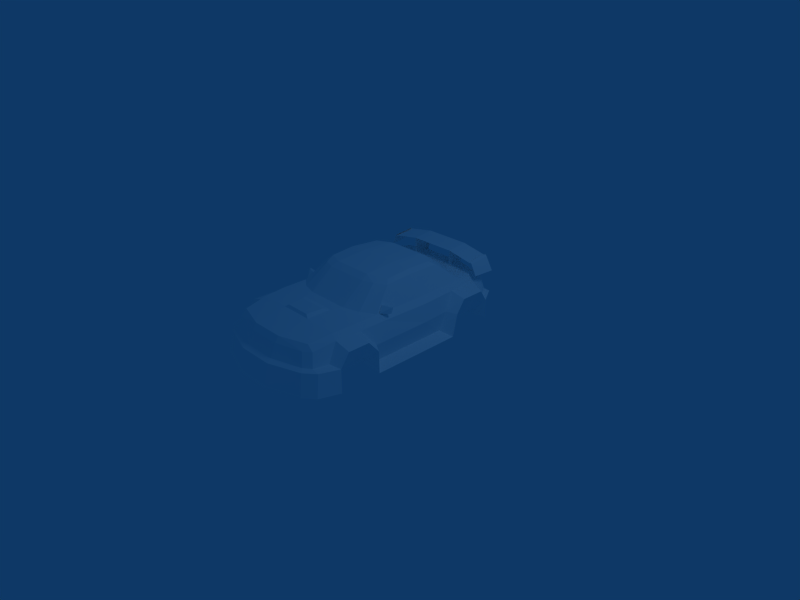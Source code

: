 # Source: bmRace-car.blend  (saved by Blender 2.48.1; exported with 4.5.12 LTS)
import bpy
from mathutils import Matrix  # noqa: F401  (used for matrix-valued properties, if any)

bpy.ops.wm.read_factory_settings(use_empty=True)
scene = bpy.context.scene
scene.name = 'Scene'

# ---- collections
col_collection_1 = bpy.data.collections.new('Collection 1'); scene.collection.children.link(col_collection_1)

# ---- materials (node trees are filled in below, after node groups)
mat_material_1 = bpy.data.materials.new('Material#1')
mat_material_1.alpha_threshold = 0.0
mat_material_1.diffuse_color = (1.0, 1.0, 1.0, 1.0)
mat_material_1.roughness = 0.5
mat_material_1.line_color = (0.0, 0.0, 0.0, 1.0)

# ---- material node trees

# ---- world
world_world = bpy.data.worlds.new('World'); scene.world = world_world
world_world.color = (0.05656, 0.2208, 0.4)
world_world.use_sun_shadow = False
world_world.sun_shadow_jitter_overblur = 0.0
world_world.cycles.sampling_method = 'MANUAL'
world_world.cycles.sample_map_resolution = 256

# ---- cameras
cam_camera = bpy.data.cameras.new('Camera')
cam_camera.passepartout_alpha = 0.2
cam_camera.clip_end = 100.0
cam_camera.lens = 35.0
cam_camera.ortho_scale = 7.314
cam_camera.show_passepartout = False
cam_camera.show_safe_areas = True
cam_camera.dof.focus_distance = 0.0
cam_camera.dof.aperture_fstop = 128.0

# ---- lights
light_spot = bpy.data.lights.new('Spot', 'POINT')
light_spot.transmission_factor = 0.0
light_spot.cutoff_distance = 30.0
light_spot.energy = 100.0
light_spot.shadow_buffer_clip_start = 1.001
light_spot.shadow_soft_size = 1.0
light_spot.shadow_maximum_resolution = 0.006
light_spot.use_absolute_resolution = True
light_spot.cycles.use_multiple_importance_sampling = False

# ---- meshes
me_body_prm0_material_1 = bpy.data.meshes.new('body.prm0_Material#1')
me_body_prm0_material_1.from_pydata([(0.1892, -1.351, 0.7568), (0.2432, -1.378, 0.7192), (-0.2432, -1.378, 0.7192), (-0.1892, -1.351, 0.7568), (0.3243, -0.8649, 0.7297), (0.5676, -0.7838, 0.7155), (0.7568, -1.027, 0.7027), (0.2703, -1.027, 0.7297), (0.7568, -0.6486, 0.7027), (0.5675, -0.2809, 1.027), (0.6217, -0.3352, 0.9733), (0.4865, -0.4594, 0.9998), (0.2974, -0.4056, 1.054), (0.3243, -0.5134, 0.9998), (0.3243, -0.8649, 0.7297), (0.5676, -0.7838, 0.7155), (0.7568, -0.6486, 0.7027), (-0.3243, -0.8649, 0.7297), (-0.2703, -1.027, 0.7297), (-0.7568, -1.027, 0.7027), (-0.5676, -0.7838, 0.7155), (-0.7568, -0.6486, 0.7027), (-0.5676, -0.281, 1.027), (-0.4865, -0.4594, 0.9998), (-0.6216, -0.335, 0.973), (-0.2973, -0.4054, 1.054), (-0.3243, -0.5135, 1.0), (-0.3243, -0.8649, 0.7297), (-0.5676, -0.7838, 0.7155), (-0.7568, -0.6486, 0.7027), (-1.027, 1.081, 0.5405), (-0.6757, 1.216, 0.02703), (-1.0, 1.216, 0.3514), (-1.0, 1.216, 0.08108), (-1.0, 1.216, 0.3514), (-1.027, -1.027, 0.5405), (-0.6486, -0.8378, 0.02703), (-1.027, -0.8649, 0.3514), (-0.6486, -0.8378, 0.02703), (-1.027, -0.8649, 0.02703), (-1.027, -1.027, 0.5405), (-0.6486, -1.514, 0.02703), (-0.6486, 0.4865, 0.02703), (-0.6757, 1.216, 0.02703), (-1.027, 1.081, 0.5405), (-1.027, 0.7297, 0.5405), (-0.6486, 0.4865, 0.02703), (-1.027, 0.7297, 0.5405), (-1.027, 0.5946, 0.3514), (-0.6486, 0.4865, 0.02703), (-1.027, 0.5946, 0.3514), (-1.027, 0.5135, 0.02703), (-1.027, -1.351, 0.5405), (-0.6486, -1.514, 0.02703), (-1.027, -1.351, 0.5405), (-1.027, -1.486, 0.3514), (-1.027, -1.486, 0.3514), (-1.054, -1.514, 0.02703), (0.6486, -1.514, 0.02703), (1.054, -1.514, 0.02703), (1.027, -1.486, 0.3514), (1.027, -1.351, 0.5405), (0.6486, -1.514, 0.02703), (1.027, -1.351, 0.5405), (0.6486, -0.8378, 0.02703), (1.027, -1.351, 0.5405), (1.027, -1.027, 0.5405), (1.027, -1.027, 0.5405), (1.027, -0.8649, 0.3514), (1.027, 0.7297, 0.5405), (0.6486, 0.4865, 0.02703), (1.027, 0.5946, 0.3514), (1.027, 0.5946, 0.3514), (1.027, 0.5135, 0.02703), (0.6757, 1.216, 0.02703), (0.6486, 0.4865, 0.02703), (1.027, 0.7297, 0.5405), (1.027, 1.081, 0.5405), (1.027, 1.081, 0.5405), (1.0, 1.216, 0.3514), (1.0, 1.216, 0.3514), (1.0, 1.216, 0.08108), (0.6757, 1.216, 0.02703), (1.027, -0.8649, 0.02703), (0.6486, -0.8378, 0.02703), (-0.7838, 1.459, 0.8919), (-0.8919, 1.459, 0.7027), (-0.7838, 1.459, 0.8547), (0.7838, 1.459, 0.8919), (0.7838, 1.459, 0.8547), (0.8919, 1.459, 0.7027), (0.3514, 1.459, 0.973), (0.3514, 1.459, 0.9358), (0.7838, 1.459, 0.8547), (0.7838, 1.459, 0.8919), (-0.3514, 1.459, 0.973), (-0.3514, 1.459, 0.9358), (0.3514, 1.459, 0.9358), (0.3514, 1.459, 0.973), (-0.3514, 1.459, 0.973), (-0.7838, 1.459, 0.8919), (-0.7838, 1.459, 0.8547), (-0.3514, 1.459, 0.9358), (-0.32, 1.459, 0.973), (-0.3514, 1.459, 0.973), (-0.3514, 1.378, 0.7027), (-0.32, 1.378, 0.7027), (0.3514, 1.459, 0.973), (0.3183, 1.459, 0.973), (0.3183, 1.378, 0.7027), (0.3514, 1.378, 0.7027), (0.7297, -1.351, 0.6922), (0.8108, -1.378, 0.6216), (0.6757, -1.703, 0.6486), (0.7568, -1.703, 0.5676), (0.6757, -1.703, 0.6486), (0.6486, -0.8378, 0.02703), (1.027, 0.5135, 0.02703), (0.6486, 0.4865, 0.02703), (1.027, -0.8649, 0.02703), (1.027, -0.8649, 0.02703), (-1.027, -0.8649, 0.02703), (-1.027, 0.5135, 0.02703), (-1.027, -0.8649, 0.02703), (-1.027, 0.5135, 0.02703), (-0.8649, 0.08108, 0.1081), (-0.8649, -0.7838, 0.1081), (-0.8649, 0.4054, 0.1081), (-1.027, 0.5946, 0.3514), (-1.027, -0.8649, 0.02703), (-0.8649, -0.7838, 0.1081), (-1.027, -0.8649, 0.3514), (-0.8919, 0.5135, 0.3784), (-0.9189, 0.08108, 0.3784), (-0.8649, 1.297, 0.3784), (-1.027, 1.081, 0.5405), (-1.0, 1.216, 0.3514), (-0.8108, 1.135, 0.6216), (-0.8378, 0.6757, 0.6216), (-1.027, 0.7297, 0.5405), (-0.8919, 0.5135, 0.3784), (-1.027, 0.5946, 0.3514), (-0.9189, -0.8108, 0.3784), (-0.8649, -0.7838, 0.1081), (-0.9189, -0.8108, 0.3784), (-1.027, -0.8649, 0.3514), (-0.9189, -0.8108, 0.3784), (-1.027, -1.027, 0.5405), (-1.027, -1.027, 0.5405), (-0.8378, -1.0, 0.6216), (-1.027, -1.486, 0.3514), (-0.9189, -1.757, 0.3514), (-1.054, -1.514, 0.02703), (-0.9459, -1.811, 0.02703), (-0.8649, -1.541, 0.3784), (-1.027, -1.486, 0.3514), (-1.027, -1.351, 0.5405), (-0.8649, -1.541, 0.3784), (-0.8108, -1.378, 0.6216), (-1.027, -1.027, 0.5405), (-0.8378, -1.0, 0.6216), (-1.027, -1.351, 0.5405), (-1.027, -1.351, 0.5405), (-0.8378, -1.0, 0.6216), (-0.8108, -1.378, 0.6216), (1.027, -0.8649, 0.02703), (0.8649, 0.08108, 0.1081), (1.027, 0.5135, 0.02703), (0.8649, -0.7838, 0.1081), (0.8649, 0.08108, 0.1081), (0.8649, 0.4054, 0.1081), (1.027, 0.5135, 0.02703), (0.8649, 0.4054, 0.1081), (1.027, 0.5946, 0.3514), (1.027, 0.5135, 0.02703), (1.027, -0.8649, 0.02703), (1.027, -0.8649, 0.3514), (0.8649, -0.7838, 0.1081), (0.8649, 0.4054, 0.1081), (0.8919, 0.5135, 0.3784), (0.9189, 0.08108, 0.3784), (0.8919, 0.5135, 0.3784), (0.8649, 1.297, 0.3784), (1.0, 1.216, 0.3514), (1.027, 1.081, 0.5405), (0.8108, 1.135, 0.6216), (0.8378, 0.6757, 0.6216), (1.027, 1.081, 0.5405), (1.027, 0.7297, 0.5405), (0.8378, 0.6757, 0.6216), (0.8108, 1.135, 0.6216), (1.027, 1.081, 0.5405), (0.8919, 0.5135, 0.3784), (1.027, 0.5946, 0.3514), (0.8378, 0.6757, 0.6216), (0.9189, -0.8108, 0.3784), (1.027, -0.8649, 0.3514), (0.9189, -0.8108, 0.3784), (0.8649, -0.7838, 0.1081), (1.027, -0.8649, 0.3514), (1.027, -1.027, 0.5405), (0.9189, -0.8108, 0.3784), (0.8378, -1.0, 0.6216), (0.9189, -0.8108, 0.3784), (1.027, -1.486, 0.3514), (1.054, -1.514, 0.02703), (0.9189, -1.757, 0.3514), (0.9459, -1.811, 0.02703), (0.8649, -1.541, 0.3784), (1.027, -1.351, 0.5405), (1.027, -1.486, 0.3514), (0.8649, -1.541, 0.3784), (0.8108, -1.378, 0.6216), (1.027, -1.351, 0.5405), (1.027, -1.027, 0.5405), (1.027, -1.351, 0.5405), (0.8378, -1.0, 0.6216), (1.027, -1.351, 0.5405), (0.8378, -1.0, 0.6216), (-0.2703, -1.027, 0.7297), (0.2703, -1.027, 0.7297), (-0.2162, -1.108, 0.7568), (-0.2162, -1.108, 0.7568), (0.2162, -1.108, 0.7568), (0.2703, -1.027, 0.7297), (0.1892, -1.351, 0.7568), (0.1892, -1.351, 0.7568), (0.2432, -1.378, 0.7192), (-0.1892, -1.351, 0.7568), (-0.2703, -1.027, 0.7297), (-0.1892, -1.351, 0.7568), (-0.2432, -1.378, 0.7192), (0.2162, -1.108, 0.7568), (0.1892, -1.351, 0.7568), (-0.1892, -1.351, 0.7568), (-0.2162, -1.108, 0.7568), (0.8378, 1.486, 0.3514), (0.4054, 1.541, 0.3514), (0.8378, 1.405, 0.1892), (0.4054, 1.432, 0.1351), (-0.868, -0.4865, 0.7027), (-0.7599, -0.6104, 0.7027), (-0.7599, -0.4865, 0.7027), (-0.868, -0.5135, 0.7027), (-0.868, -0.4865, 0.7027), (-0.698, -0.4865, 0.7838), (-0.7185, -0.5277, 0.7838), (-0.868, -0.4595, 0.7838), (-0.868, -0.4595, 0.7838), (-0.868, -0.4865, 0.7838), (-0.868, -0.4595, 0.7838), (-0.868, -0.4865, 0.7027), (-0.868, -0.4865, 0.7838), (-0.868, -0.5135, 0.7027), (-0.7599, -0.6104, 0.7027), (-0.868, -0.4865, 0.7838), (-0.7185, -0.5277, 0.7838), (-0.868, -0.4865, 0.7027), (-0.7599, -0.4865, 0.7027), (-0.868, -0.4595, 0.7838), (-0.698, -0.4865, 0.7838), (-0.868, -0.4595, 0.7838), (0.868, -0.4865, 0.7027), (0.7599, -0.4865, 0.7027), (0.7599, -0.6104, 0.7027), (0.868, -0.5135, 0.7027), (0.868, -0.4865, 0.7027), (0.698, -0.4865, 0.7838), (0.868, -0.4595, 0.7838), (0.7185, -0.5277, 0.7838), (0.868, -0.4595, 0.7838), (0.868, -0.4865, 0.7838), (0.7185, -0.5277, 0.7838), (0.868, -0.4865, 0.7027), (0.868, -0.4865, 0.7838), (0.868, -0.5135, 0.7027), (0.7599, -0.6104, 0.7027), (0.868, -0.4865, 0.7838), (0.868, -0.4865, 0.7027), (0.868, -0.4595, 0.7838), (0.7599, -0.4865, 0.7027), (0.7599, -0.4865, 0.7027), (0.868, -0.4595, 0.7838), (0.698, -0.4865, 0.7838), (-0.3514, 1.135, 0.7297), (-0.3514, 1.378, 0.7027), (-0.3514, 1.135, 0.9459), (-0.3514, 1.459, 0.973), (-0.3514, 1.135, 0.9459), (-0.6757, 1.216, 0.02703), (0.6757, 1.216, 0.02703), (-0.4054, 1.432, 0.1351), (-0.4054, 1.432, 0.1351), (0.4054, 1.432, 0.1351), (0.4054, 1.432, 0.1351), (0.8378, 1.405, 0.1892), (0.8378, 1.405, 0.1892), (-0.8378, 1.405, 0.1892), (-0.8378, 1.405, 0.1892), (-1.0, 1.216, 0.08108), (-1.054, -1.514, 0.02703), (-0.9459, -1.811, 0.02703), (-0.7838, -1.946, 0.02703), (-0.2703, -2.135, 0.02703), (-0.7838, -1.946, 0.02703), (1.054, -1.514, 0.02703), (0.9459, -1.811, 0.02703), (0.9459, -1.811, 0.02703), (0.7838, -1.946, 0.02703), (0.7838, -1.946, 0.02703), (0.2703, -2.135, 0.02703), (-0.6486, -1.514, 0.02703), (0.2703, -2.135, 0.02703), (-0.2703, -2.135, 0.02703), (0.2703, -2.135, 0.02703), (-0.8378, 1.486, 0.3514), (-1.0, 1.216, 0.08108), (-0.8378, 1.405, 0.1892), (-1.0, 1.216, 0.3514), (-1.0, 1.216, 0.3514), (-0.7838, 1.432, 0.3784), (-0.8649, 1.297, 0.3784), (-1.0, 1.216, 0.3514), (-0.8378, 1.486, 0.3514), (-0.7838, 1.432, 0.3784), (-0.4054, 1.541, 0.3514), (-0.8378, 1.405, 0.1892), (-0.4054, 1.432, 0.1351), (-0.8378, 1.486, 0.3514), (-0.8378, 1.486, 0.3514), (-0.4054, 1.541, 0.3514), (-0.3784, 1.486, 0.3784), (0.4054, 1.541, 0.3514), (0.4054, 1.432, 0.1351), (0.3784, 1.486, 0.3784), (-0.3784, 1.486, 0.3784), (0.4054, 1.541, 0.3514), (-0.4054, 1.541, 0.3514), (1.0, 1.216, 0.08108), (1.0, 1.216, 0.3514), (0.8378, 1.405, 0.1892), (1.0, 1.216, 0.3514), (0.8378, 1.486, 0.3514), (0.4054, 1.541, 0.3514), (0.7838, 1.432, 0.3784), (0.3784, 1.486, 0.3784), (0.4054, 1.541, 0.3514), (0.8378, 1.486, 0.3514), (0.7838, 1.432, 0.3784), (0.8378, 1.486, 0.3514), (0.8649, 1.297, 0.3784), (0.7838, 1.432, 0.3784), (1.0, 1.216, 0.3514), (0.8649, 1.297, 0.3784), (-0.7838, 1.432, 0.3784), (-0.7297, 1.405, 0.5946), (-0.8649, 1.297, 0.3784), (-0.8108, 1.135, 0.6216), (-0.8649, 0.08108, 0.6216), (-0.8378, 0.6757, 0.6216), (-0.8378, -0.5946, 0.6216), (-0.7568, -1.892, 0.3514), (-0.7838, -1.946, 0.02703), (-0.7027, -1.838, 0.3784), (-0.7568, -1.892, 0.3514), (-0.8108, -1.757, 0.3784), (-0.8108, -1.757, 0.3784), (-0.9189, -1.757, 0.3514), (-0.9189, -1.757, 0.3514), (-0.8649, -1.541, 0.3784), (-0.8649, -1.541, 0.3784), (-0.9189, -1.757, 0.3514), (-1.027, -1.486, 0.3514), (-0.8108, -1.757, 0.3784), (-0.8649, -1.541, 0.3784), (-0.7568, -1.703, 0.5676), (0.7838, 1.432, 0.3784), (0.8649, 1.297, 0.3784), (0.7297, 1.405, 0.5946), (0.8108, 1.135, 0.6216), (0.8649, 0.08108, 0.6216), (0.8378, 0.6757, 0.6216), (0.8378, -0.5946, 0.6216), (0.7568, -1.892, 0.3514), (0.7838, -1.946, 0.02703), (0.7027, -1.838, 0.3784), (0.8108, -1.757, 0.3784), (0.7568, -1.892, 0.3514), (0.8108, -1.757, 0.3784), (0.9189, -1.757, 0.3514), (0.8649, -1.541, 0.3784), (0.9189, -1.757, 0.3514), (0.8649, -1.541, 0.3784), (1.027, -1.486, 0.3514), (0.9189, -1.757, 0.3514), (0.8108, -1.757, 0.3784), (0.7568, -1.703, 0.5676), (0.8649, -1.541, 0.3784), (0.7568, -1.027, 0.7027), (-0.7568, -1.027, 0.7027), (-0.7297, -1.351, 0.6922), (0.7568, -1.027, 0.7027), (0.7297, -1.351, 0.6922), (0.2703, -1.027, 0.7297), (0.2432, -1.378, 0.7192), (-0.2703, -1.027, 0.7297), (-0.7297, -1.351, 0.6922), (-0.7568, -1.027, 0.7027), (-0.2432, -1.378, 0.7192), (0.7568, -0.6486, 0.7027), (-0.7568, -0.6486, 0.7027), (-0.3243, -0.8649, 0.7297), (0.7568, 1.135, 0.8919), (0.7838, 1.459, 0.8919), (0.7838, 1.135, 0.8649), (0.7568, 1.135, 0.8919), (0.7568, 1.459, 0.9189), (-0.7838, 1.135, 0.8649), (-0.7838, 1.459, 0.8919), (-0.7568, 1.135, 0.8919), (-0.7838, 1.459, 0.8919), (-0.7568, 1.459, 0.9189), (-0.8649, 1.135, 0.7027), (-0.8919, 1.459, 0.7027), (-0.7838, 1.135, 0.8649), (-0.7838, 1.459, 0.8919), (0.7838, 1.135, 0.8649), (0.8919, 1.459, 0.7027), (0.8649, 1.135, 0.7027), (0.7838, 1.459, 0.8919), (0.7297, 1.405, 0.5946), (0.3784, 1.459, 0.6216), (0.7838, 1.432, 0.3784), (0.3784, 1.486, 0.3784), (0.3784, 1.459, 0.6216), (-0.3784, 1.459, 0.6216), (-0.3784, 1.486, 0.3784), (0.3784, 1.486, 0.3784), (-0.7838, 1.432, 0.3784), (-0.7297, 1.405, 0.5946), (0.6757, 1.324, 0.6757), (0.3514, 1.378, 0.7027), (0.7297, 1.405, 0.5946), (0.3514, 1.378, 0.7027), (-0.3514, 1.378, 0.7027), (-0.6757, 1.324, 0.6757), (-0.7297, 1.405, 0.5946), (0.7297, 1.135, 0.7027), (0.6757, 1.324, 0.6757), (0.8108, 1.135, 0.6216), (0.6757, 1.324, 0.6757), (0.7297, 1.405, 0.5946), (-0.8108, 1.135, 0.6216), (-0.6757, 1.324, 0.6757), (-0.7297, 1.135, 0.7027), (-0.7297, 1.405, 0.5946), (-0.3514, 1.135, 0.7297), (-0.6757, 1.324, 0.6757), (-0.3514, 1.378, 0.7027), (-0.7297, 1.135, 0.7027), (0.3514, 1.378, 0.7027), (0.3514, 1.135, 0.7297), (0.7568, 0.9189, 0.7027), (0.8108, 1.135, 0.6216), (0.8378, 0.6757, 0.6216), (0.7297, 1.135, 0.7027), (0.8108, 1.135, 0.6216), (0.2432, -1.973, 0.3784), (0.7027, -1.838, 0.3784), (0.2703, -2.054, 0.3514), (0.7568, -1.892, 0.3514), (0.2703, -2.054, 0.3514), (0.7568, -1.892, 0.3514), (0.2703, -2.135, 0.02703), (0.7838, -1.946, 0.02703), (-0.2703, -2.054, 0.3514), (-0.7027, -1.838, 0.3784), (-0.2432, -1.973, 0.3784), (-0.2703, -2.054, 0.3514), (-0.7568, -1.892, 0.3514), (-0.7027, -1.838, 0.3784), (-0.2703, -2.135, 0.02703), (-0.7568, -1.892, 0.3514), (-0.2703, -2.054, 0.3514), (-0.7838, -1.946, 0.02703), (0.2703, -2.054, 0.3514), (-0.2432, -1.973, 0.3784), (0.2432, -1.973, 0.3784), (-0.2703, -2.054, 0.3514), (0.2703, -2.135, 0.02703), (0.2703, -2.054, 0.3514), (-0.8378, 0.6757, 0.6216), (-0.8108, 1.135, 0.6216), (-0.7568, 0.9189, 0.7027), (-0.7297, 1.135, 0.7027), (0.3514, 1.378, 0.7027), (0.6757, 1.324, 0.6757), (0.3514, 1.135, 0.7297), (0.7297, 1.135, 0.7027), (-0.7838, 1.459, 0.8919), (-0.3514, 1.459, 0.973), (-0.3514, 1.135, 0.9459), (-0.7838, 1.135, 0.8649), (0.7838, 1.135, 0.8649), (0.3514, 1.135, 0.9459), (0.3514, 1.459, 0.973), (0.7838, 1.459, 0.8919), (0.3514, 1.135, 0.9459), (0.3514, 1.135, 0.7297), (0.3514, 1.135, 0.9459), (0.3514, 1.459, 0.973), (0.3784, 1.027, 0.7297), (0.7568, 0.9189, 0.7027), (-0.3784, 1.027, 0.7297), (-0.7568, 0.9189, 0.7027), (0.3784, 1.027, 0.7297), (-0.3514, 1.135, 0.7297), (0.7838, 0.08108, 0.7027), (0.8378, 0.6757, 0.6216), (0.8649, 0.08108, 0.6216), (0.7838, 0.08108, 0.7027), (0.7568, 0.9189, 0.7027), (-0.8649, 0.08108, 0.6216), (-0.8378, 0.6757, 0.6216), (-0.7838, 0.08296, 0.7027), (-0.7568, 0.9189, 0.7027), (-0.7838, 0.08296, 0.7027), (0.6216, 0.08108, 1.0), (0.5946, 0.5946, 0.973), (0.6217, -0.3352, 0.9733), (0.5676, 0.08108, 1.054), (0.5405, 0.5135, 1.027), (0.6216, 0.08108, 1.0), (0.5405, 0.5135, 1.027), (0.5946, 0.5946, 0.973), (0.7027, -1.838, 0.3784), (0.6486, -1.784, 0.5676), (-0.6486, -1.784, 0.5676), (-0.7027, -1.838, 0.3784), (0.3243, 0.6757, 1.0), (0.3784, 1.027, 0.7297), (0.5946, 0.5946, 0.973), (0.7568, 0.9189, 0.7027), (0.7568, -1.703, 0.5676), (0.6486, -1.784, 0.5676), (0.5405, 0.5135, 1.027), (0.2973, 0.5676, 1.054), (0.2973, 0.5676, 1.054), (0.3243, 0.6757, 1.0), (0.3243, 0.6757, 1.0), (-0.3243, 0.6757, 1.0), (0.3784, 1.027, 0.7297), (-0.3784, 1.027, 0.7297), (-0.7568, 0.9189, 0.7027), (-0.5946, 0.5946, 0.973), (-0.5946, 0.5946, 0.973), (-0.6216, 0.08108, 1.0), (-0.6216, -0.335, 0.973), (-0.6216, 0.08108, 1.0), (-0.5405, 0.5135, 1.027), (-0.5676, 0.08108, 1.054), (-0.6216, 0.08108, 1.0), (-0.5946, 0.5946, 0.973), (-0.5405, 0.5135, 1.027), (-0.5946, 0.5946, 0.973), (-0.2973, 0.5676, 1.054), (-0.3243, 0.6757, 1.0), (-0.2973, 0.5676, 1.054), (0.3243, 0.6757, 1.0), (0.2973, 0.5676, 1.054), (-0.6757, -1.703, 0.6486), (0.5405, 0.5135, 1.027), (0.5676, 0.08108, 1.054), (0.2973, 0.5676, 1.054), (0.2973, 0.08108, 1.081), (-0.2973, 0.5676, 1.054), (-0.5676, 0.08108, 1.054), (-0.5405, 0.5135, 1.027), (-0.2973, 0.08108, 1.081), (0.2973, 0.5676, 1.054), (0.2973, 0.08108, 1.081), (0.6216, 0.08108, 1.0), (0.5675, -0.2809, 1.027), (0.5676, 0.08108, 1.054), (0.6217, -0.3352, 0.9733), (0.5675, -0.2809, 1.027), (-0.5676, 0.08108, 1.054), (-0.5676, -0.281, 1.027), (-0.6216, 0.08108, 1.0), (-0.5676, -0.281, 1.027), (-0.6216, -0.335, 0.973), (0.5675, -0.2809, 1.027), (0.2974, -0.4056, 1.054), (-0.5676, -0.281, 1.027), (-0.2973, -0.4054, 1.054), (0.2974, -0.4056, 1.054), (-0.2973, -0.4054, 1.054), (0.2974, -0.4056, 1.054), (-0.3243, -0.5135, 1.0), (0.3243, -0.5134, 0.9998), (0.6757, -1.703, 0.6486), (0.2432, -1.838, 0.6486), (0.6486, -1.784, 0.5676), (0.2432, -1.838, 0.6486), (0.2432, -1.892, 0.5676), (0.6486, -1.784, 0.5676), (0.7027, -1.838, 0.3784), (0.2432, -1.892, 0.5676), (0.2432, -1.973, 0.3784), (0.3243, -0.8649, 0.7297), (0.3243, -0.5134, 0.9998), (-0.6757, -1.703, 0.6486), (-0.2432, -1.838, 0.6486), (0.2432, -1.378, 0.7192), (0.2432, -1.838, 0.6486), (-0.2432, -1.838, 0.6486), (-0.6486, -1.784, 0.5676), (-0.2432, -1.892, 0.5676), (0.2432, -1.892, 0.5676), (-0.6486, -1.784, 0.5676), (-0.2432, -1.892, 0.5676), (-0.7027, -1.838, 0.3784), (-0.2432, -1.973, 0.3784), (0.2432, -1.973, 0.3784), (0.2432, -1.892, 0.5676)], [], [(0, 2, 1), (0, 3, 2), (4, 6, 5), (4, 7, 6), (5, 6, 8), (9, 11, 10), (12, 11, 9), (13, 11, 12), (13, 14, 11), (14, 15, 11), (15, 10, 11), (15, 16, 10), (17, 19, 18), (17, 20, 19), (20, 21, 19), (22, 24, 23), (25, 22, 23), (26, 25, 23), (26, 23, 27), (27, 23, 28), (28, 23, 24), (28, 24, 29), (30, 32, 31), (31, 34, 33), (35, 37, 36), (38, 37, 39), (40, 36, 41), (30, 43, 42), (44, 46, 45), (47, 49, 48), (50, 49, 51), (35, 53, 52), (54, 53, 55), (56, 53, 57), (58, 60, 59), (60, 62, 61), (63, 62, 64), (65, 64, 66), (67, 64, 68), (69, 71, 70), (72, 73, 70), (74, 76, 75), (69, 74, 77), (78, 74, 79), (80, 82, 81), (68, 84, 83), (85, 87, 86), (88, 90, 89), (91, 93, 92), (91, 94, 93), (95, 97, 96), (95, 98, 97), (99, 101, 100), (99, 102, 101), (103, 105, 104), (103, 106, 105), (107, 109, 108), (107, 110, 109), (111, 113, 112), (112, 115, 114), (64, 49, 75), (38, 46, 116), (117, 119, 118), (120, 84, 118), (121, 46, 36), (121, 122, 49), (123, 125, 124), (126, 125, 123), (125, 127, 124), (127, 128, 124), (129, 131, 130), (127, 132, 128), (125, 133, 127), (133, 132, 127), (134, 136, 135), (134, 135, 137), (138, 135, 139), (138, 137, 135), (140, 139, 141), (140, 138, 139), (142, 125, 126), (142, 133, 125), (131, 144, 143), (145, 147, 146), (148, 149, 146), (150, 152, 151), (152, 153, 151), (154, 156, 155), (157, 158, 156), (159, 161, 160), (162, 164, 163), (165, 167, 166), (168, 165, 166), (169, 171, 170), (172, 174, 173), (175, 177, 176), (178, 173, 179), (166, 170, 180), (180, 170, 181), (182, 184, 183), (182, 185, 184), (186, 188, 187), (189, 191, 190), (192, 193, 188), (179, 188, 194), (195, 166, 180), (195, 168, 166), (196, 198, 197), (199, 201, 200), (200, 203, 202), (204, 206, 205), (205, 206, 207), (208, 210, 209), (211, 213, 212), (214, 216, 215), (217, 218, 112), (219, 221, 220), (222, 223, 220), (223, 225, 224), (226, 227, 224), (221, 229, 228), (230, 229, 231), (232, 234, 233), (232, 235, 234), (236, 238, 237), (237, 238, 239), (240, 242, 241), (243, 244, 241), (245, 247, 246), (248, 249, 246), (250, 251, 249), (240, 253, 252), (243, 254, 252), (241, 256, 255), (257, 259, 258), (258, 261, 260), (262, 264, 263), (265, 264, 266), (267, 269, 268), (270, 272, 271), (270, 274, 273), (266, 274, 275), (275, 277, 276), (276, 271, 269), (278, 280, 279), (281, 283, 282), (284, 286, 285), (285, 288, 287), (289, 291, 290), (292, 293, 290), (294, 295, 82), (296, 81, 74), (292, 43, 297), (298, 31, 299), (49, 31, 118), (70, 31, 74), (53, 301, 300), (302, 301, 41), (303, 304, 41), (305, 306, 58), (307, 308, 58), (309, 310, 58), (53, 36, 84), (311, 84, 58), (312, 313, 41), (314, 41, 58), (315, 317, 316), (315, 316, 318), (319, 321, 320), (322, 324, 323), (325, 327, 326), (325, 326, 328), (329, 324, 330), (330, 320, 331), (332, 327, 325), (332, 333, 327), (334, 336, 335), (335, 336, 337), (338, 340, 339), (341, 340, 342), (343, 345, 344), (346, 348, 347), (349, 351, 350), (349, 353, 352), (354, 356, 355), (356, 357, 355), (358, 132, 133), (358, 359, 132), (142, 160, 360), (133, 360, 358), (133, 142, 360), (151, 153, 361), (153, 362, 361), (363, 365, 364), (366, 367, 364), (365, 369, 368), (370, 372, 371), (373, 375, 374), (375, 164, 374), (376, 378, 377), (377, 378, 379), (380, 180, 181), (380, 181, 381), (195, 382, 216), (180, 380, 382), (180, 382, 195), (206, 383, 207), (207, 383, 384), (385, 387, 386), (388, 387, 389), (386, 391, 390), (392, 394, 393), (395, 397, 396), (396, 397, 112), (111, 112, 398), (398, 112, 216), (164, 400, 399), (164, 399, 160), (401, 403, 402), (402, 403, 404), (405, 407, 406), (405, 406, 408), (382, 409, 216), (216, 409, 398), (160, 399, 410), (160, 410, 360), (405, 7, 4), (405, 4, 411), (412, 414, 413), (415, 413, 416), (417, 419, 418), (420, 419, 421), (422, 424, 423), (423, 424, 425), (426, 428, 427), (426, 427, 429), (430, 432, 431), (431, 432, 433), (434, 436, 435), (434, 437, 436), (435, 436, 438), (435, 438, 439), (431, 441, 440), (431, 440, 442), (435, 444, 443), (435, 443, 434), (444, 435, 445), (445, 435, 446), (447, 449, 448), (450, 449, 451), (452, 454, 453), (452, 453, 455), (456, 458, 457), (456, 457, 459), (458, 461, 460), (458, 456, 461), (462, 464, 463), (462, 466, 465), (467, 469, 468), (468, 469, 470), (471, 473, 472), (472, 473, 474), (475, 477, 476), (478, 480, 479), (481, 483, 482), (481, 482, 484), (485, 487, 486), (485, 486, 488), (489, 483, 481), (489, 490, 483), (491, 493, 492), (492, 493, 494), (495, 497, 496), (496, 497, 498), (499, 501, 500), (499, 502, 501), (503, 505, 504), (503, 506, 505), (504, 500, 501), (504, 505, 500), (507, 508, 110), (509, 110, 510), (511, 512, 498), (511, 498, 497), (456, 459, 513), (513, 459, 514), (515, 461, 516), (515, 456, 513), (517, 519, 518), (520, 381, 521), (380, 520, 382), (382, 520, 409), (522, 524, 523), (359, 526, 525), (526, 358, 360), (526, 360, 410), (527, 520, 528), (528, 520, 521), (520, 527, 529), (520, 529, 409), (530, 532, 531), (533, 532, 534), (535, 395, 396), (535, 396, 536), (537, 375, 538), (538, 375, 373), (539, 541, 540), (540, 541, 542), (113, 544, 543), (545, 534, 546), (547, 534, 548), (549, 551, 550), (550, 551, 552), (553, 554, 552), (552, 554, 550), (526, 556, 555), (526, 555, 525), (556, 526, 557), (557, 526, 410), (558, 560, 559), (561, 563, 562), (564, 563, 565), (562, 567, 566), (566, 565, 568), (548, 565, 569), (537, 570, 375), (571, 573, 572), (572, 573, 574), (575, 577, 576), (575, 576, 578), (579, 578, 580), (579, 575, 578), (581, 583, 582), (581, 585, 584), (586, 588, 587), (589, 588, 590), (572, 574, 591), (591, 574, 592), (578, 576, 593), (578, 593, 594), (580, 594, 595), (580, 578, 594), (596, 598, 597), (597, 598, 599), (400, 164, 570), (570, 164, 375), (402, 404, 600), (404, 601, 600), (600, 603, 602), (601, 604, 602), (605, 607, 606), (607, 608, 606), (609, 26, 27), (609, 610, 26), (406, 611, 408), (408, 611, 612), (613, 612, 614), (613, 408, 612), (611, 616, 615), (612, 616, 617), (617, 614, 612), (617, 618, 614), (619, 621, 620), (620, 621, 622), (623, 620, 622), (623, 624, 620)])
_uv = me_body_prm0_material_1.uv_layers.new(name='UVTex')
_uv.uv.foreach_set('vector', [0.3135, 0.5111, 0.3008, 0.5234, 0.3037, 0.5072, 0.3135, 0.5111, 0.3135, 0.5111, 0.3008, 0.5234, 0.8086, 0.2227, 0.832, 0.08984, 0.7969, 0.1484, 0.8086, 0.2227, 0.832, 0.2383, 0.832, 0.08984, 0.7969, 0.1484, 0.832, 0.08984, 0.7764, 0.09089, 0.3008, 0.9648, 0.3164, 0.9453, 0.293, 0.9453, 0.3477, 0.9688, 0.3164, 0.9453, 0.3008, 0.9648, 0.3438, 0.9453, 0.3164, 0.9453, 0.3477, 0.9688, 0.3438, 0.9453, 0.3438, 0.8711, 0.3164, 0.9453, 0.3438, 0.8711, 0.305, 0.8666, 0.3164, 0.9453, 0.305, 0.8666, 0.293, 0.9453, 0.3164, 0.9453, 0.305, 0.8666, 0.2751, 0.8638, 0.293, 0.9453, 0.8086, 0.2227, 0.832, 0.08984, 0.832, 0.2383, 0.8086, 0.2227, 0.7969, 0.1484, 0.832, 0.08984, 0.7969, 0.1484, 0.7764, 0.09089, 0.832, 0.08984, 0.3008, 0.9648, 0.293, 0.9453, 0.3164, 0.9453, 0.3477, 0.9688, 0.3008, 0.9648, 0.3164, 0.9453, 0.3438, 0.9453, 0.3477, 0.9688, 0.3164, 0.9453, 0.3438, 0.9453, 0.3164, 0.9453, 0.3438, 0.8711, 0.3438, 0.8711, 0.3164, 0.9453, 0.305, 0.8666, 0.305, 0.8666, 0.3164, 0.9453, 0.293, 0.9453, 0.305, 0.8666, 0.293, 0.9453, 0.2751, 0.8638, 0.3135, 0.5111, 0.3008, 0.5234, 0.3037, 0.5072, 0.3037, 0.5072, 0.3135, 0.5111, 0.3008, 0.5234, 0.3037, 0.5072, 0.3135, 0.5111, 0.3008, 0.5234, 0.3037, 0.5072, 0.3135, 0.5111, 0.3008, 0.5234, 0.3135, 0.5111, 0.3008, 0.5234, 0.3037, 0.5072, 0.3135, 0.5111, 0.3008, 0.5234, 0.3037, 0.5072, 0.3037, 0.5072, 0.3135, 0.5111, 0.3008, 0.5234, 0.3135, 0.5111, 0.3008, 0.5234, 0.3037, 0.5072, 0.3135, 0.5111, 0.3008, 0.5234, 0.3037, 0.5072, 0.3037, 0.5072, 0.3135, 0.5111, 0.3008, 0.5234, 0.3037, 0.5072, 0.3135, 0.5111, 0.3008, 0.5234, 0.3037, 0.5072, 0.3135, 0.5111, 0.3008, 0.5234, 0.3135, 0.5111, 0.3008, 0.5234, 0.3037, 0.5072, 0.3008, 0.5234, 0.3037, 0.5072, 0.3135, 0.5111, 0.3008, 0.5234, 0.3037, 0.5072, 0.3135, 0.5111, 0.3037, 0.5072, 0.3135, 0.5111, 0.3008, 0.5234, 0.3037, 0.5072, 0.3135, 0.5111, 0.3008, 0.5234, 0.3037, 0.5072, 0.3135, 0.5111, 0.3008, 0.5234, 0.3037, 0.5072, 0.3135, 0.5111, 0.3008, 0.5234, 0.3135, 0.5111, 0.3008, 0.5234, 0.3037, 0.5072, 0.3037, 0.5072, 0.3135, 0.5111, 0.3008, 0.5234, 0.3037, 0.5072, 0.3135, 0.5111, 0.3008, 0.5234, 0.3135, 0.5111, 0.3008, 0.5234, 0.3037, 0.5072, 0.3008, 0.5234, 0.3037, 0.5072, 0.3135, 0.5111, 0.3984, 0.5742, 0.3906, 0.5742, 0.3984, 0.582, 0.3984, 0.582, 0.3984, 0.5742, 0.3906, 0.5742, 0.3711, 0.4336, 0.3789, 0.5703, 0.3789, 0.4336, 0.3711, 0.4336, 0.3711, 0.5703, 0.3789, 0.5703, 0.3828, 0.4453, 0.375, 0.4375, 0.375, 0.4453, 0.3828, 0.4453, 0.3828, 0.4375, 0.375, 0.4375, 0.3789, 0.4336, 0.3711, 0.5703, 0.3789, 0.5703, 0.3789, 0.4336, 0.3711, 0.4336, 0.3711, 0.5703, 0.563, 0.03721, 0.5958, 0.09464, 0.563, 0.03721, 0.563, 0.03721, 0.563, 0.03721, 0.5958, 0.09464, 0.563, 0.03721, 0.5958, 0.09464, 0.563, 0.03721, 0.563, 0.03721, 0.563, 0.03721, 0.5958, 0.09464, 0.8829, 0.8668, 0.9321, 0.8536, 0.887, 0.8454, 0.887, 0.8454, 0.9321, 0.829, 0.9321, 0.8536, 0.3135, 0.5111, 0.3008, 0.5234, 0.3037, 0.5072, 0.3037, 0.5072, 0.3135, 0.5111, 0.3008, 0.5234, 0.3008, 0.5234, 0.3037, 0.5072, 0.3135, 0.5111, 0.3008, 0.5234, 0.3037, 0.5072, 0.3135, 0.5111, 0.3037, 0.5072, 0.3135, 0.5111, 0.3008, 0.5234, 0.3037, 0.5072, 0.3135, 0.5111, 0.3008, 0.5234, 0.8091, 0.6649, 0.6655, 0.6896, 0.6081, 0.6649, 0.7968, 0.6896, 0.6655, 0.6896, 0.8091, 0.6649, 0.6655, 0.6896, 0.6163, 0.6896, 0.6081, 0.6649, 0.6163, 0.6896, 0.5876, 0.7634, 0.6081, 0.6649, 0.5268, 0.9582, 0.5208, 0.9568, 0.5254, 0.9531, 0.6163, 0.6896, 0.5999, 0.7716, 0.5876, 0.7634, 0.6655, 0.6896, 0.6655, 0.7716, 0.6163, 0.6896, 0.6655, 0.7716, 0.5999, 0.7716, 0.6163, 0.6896, 0.563, 0.03721, 0.5753, 0.02901, 0.5958, 0.09464, 0.563, 0.03721, 0.5958, 0.09464, 0.5876, 0.111, 0.6573, 0.111, 0.5958, 0.09464, 0.6491, 0.09464, 0.6573, 0.111, 0.5876, 0.111, 0.5958, 0.09464, 0.6819, 0.03721, 0.6491, 0.09464, 0.6696, 0.02901, 0.6819, 0.03721, 0.6573, 0.111, 0.6491, 0.09464, 0.8009, 0.7716, 0.6655, 0.6896, 0.7968, 0.6896, 0.8009, 0.7716, 0.6655, 0.7716, 0.6655, 0.6896, 0.5208, 0.9568, 0.5254, 0.9531, 0.5268, 0.9582, 0.77, 0.8975, 0.7773, 0.8867, 0.7773, 0.8984, 0.77, 0.8975, 0.7773, 0.8867, 0.7773, 0.8984, 0.9034, 0.7634, 0.9075, 0.6649, 0.9403, 0.7634, 0.9075, 0.6649, 0.9485, 0.6649, 0.9403, 0.7634, 0.25, 0.7188, 0.2552, 0.7292, 0.2467, 0.7331, 0.2467, 0.7331, 0.25, 0.7188, 0.2552, 0.7292, 0.8337, 0.87, 0.887, 0.8454, 0.8296, 0.8454, 0.8829, 0.8668, 0.887, 0.8454, 0.8337, 0.87, 0.8091, 0.6649, 0.6081, 0.6649, 0.6655, 0.6896, 0.7968, 0.6896, 0.8091, 0.6649, 0.6655, 0.6896, 0.6081, 0.6649, 0.6655, 0.6896, 0.6163, 0.6896, 0.5753, 0.02901, 0.5958, 0.09464, 0.563, 0.03721, 0.5268, 0.9582, 0.5208, 0.9568, 0.5254, 0.9531, 0.5958, 0.09464, 0.563, 0.03721, 0.5753, 0.02901, 0.6655, 0.6896, 0.6163, 0.6896, 0.6655, 0.7716, 0.6655, 0.7716, 0.6163, 0.6896, 0.5999, 0.7716, 0.5753, 0.02901, 0.5958, 0.09464, 0.563, 0.03721, 0.5753, 0.02901, 0.563, 0.03721, 0.5958, 0.09464, 0.5876, 0.111, 0.5958, 0.09464, 0.6573, 0.111, 0.6573, 0.111, 0.5876, 0.111, 0.5958, 0.09464, 0.563, 0.03721, 0.5753, 0.02901, 0.5958, 0.09464, 0.5753, 0.02901, 0.5958, 0.09464, 0.563, 0.03721, 0.8009, 0.7716, 0.6655, 0.6896, 0.6655, 0.7716, 0.8009, 0.7716, 0.7968, 0.6896, 0.6655, 0.6896, 0.5208, 0.9568, 0.5254, 0.9531, 0.5268, 0.9582, 0.7773, 0.8867, 0.7773, 0.8984, 0.77, 0.8975, 0.77, 0.8975, 0.7773, 0.8867, 0.7773, 0.8984, 0.9034, 0.7634, 0.9403, 0.7634, 0.9075, 0.6649, 0.9075, 0.6649, 0.9403, 0.7634, 0.9485, 0.6649, 0.2552, 0.7292, 0.2467, 0.7331, 0.25, 0.7188, 0.25, 0.7188, 0.2552, 0.7292, 0.2467, 0.7331, 0.8337, 0.87, 0.8296, 0.8454, 0.887, 0.8454, 0.8829, 0.8668, 0.8337, 0.87, 0.887, 0.8454, 0.9688, 0.8711, 0.9688, 0.8789, 0.9805, 0.8711, 0.9688, 0.8711, 0.9688, 0.8789, 0.9805, 0.8711, 0.9688, 0.8789, 0.9805, 0.8711, 0.9688, 0.8711, 0.9688, 0.8789, 0.9805, 0.8711, 0.9688, 0.8711, 0.9688, 0.8789, 0.9805, 0.8711, 0.9688, 0.8711, 0.9688, 0.8789, 0.9805, 0.8711, 0.9688, 0.8711, 0.9486, 0.9929, 0.9976, 0.8686, 0.9976, 0.9846, 0.9486, 0.9929, 0.9486, 0.8603, 0.9976, 0.8686, 0.02734, 0.7617, 0.02734, 0.7109, 0.09375, 0.7617, 0.09375, 0.7617, 0.02734, 0.7109, 0.09375, 0.6953, 0.5202, 0.7721, 0.5234, 0.7474, 0.5299, 0.7708, 0.5202, 0.7721, 0.5234, 0.7474, 0.5299, 0.7708, 0.5299, 0.7708, 0.5202, 0.7721, 0.5234, 0.7474, 0.5299, 0.7708, 0.5202, 0.7721, 0.5234, 0.7474, 0.5234, 0.7474, 0.5299, 0.7708, 0.5202, 0.7721, 0.5202, 0.7721, 0.5234, 0.7474, 0.5299, 0.7708, 0.5202, 0.7721, 0.5234, 0.7474, 0.5299, 0.7708, 0.5299, 0.7708, 0.5202, 0.7721, 0.5234, 0.7474, 0.9688, 0.8789, 0.9805, 0.8711, 0.9688, 0.8711, 0.9688, 0.8711, 0.9688, 0.8789, 0.9805, 0.8711, 0.5299, 0.7708, 0.5202, 0.7721, 0.5234, 0.7474, 0.5299, 0.7708, 0.5202, 0.7721, 0.5234, 0.7474, 0.5202, 0.7721, 0.5234, 0.7474, 0.5299, 0.7708, 0.5234, 0.7474, 0.5299, 0.7708, 0.5202, 0.7721, 0.5234, 0.7474, 0.5299, 0.7708, 0.5202, 0.7721, 0.5234, 0.7474, 0.5299, 0.7708, 0.5202, 0.7721, 0.5202, 0.7721, 0.5234, 0.7474, 0.5299, 0.7708, 0.5299, 0.7708, 0.5202, 0.7721, 0.5234, 0.7474, 0.9805, 0.8711, 0.9688, 0.8711, 0.9688, 0.8789, 0.9688, 0.8789, 0.9805, 0.8711, 0.9688, 0.8711, 0.5753, 0.02901, 0.5958, 0.09464, 0.563, 0.03721, 0.563, 0.03721, 0.5753, 0.02901, 0.5958, 0.09464, 0.3135, 0.5111, 0.3008, 0.5234, 0.3037, 0.5072, 0.3135, 0.5111, 0.3008, 0.5234, 0.3037, 0.5072, 0.3037, 0.5072, 0.3135, 0.5111, 0.3008, 0.5234, 0.3008, 0.5234, 0.3037, 0.5072, 0.3135, 0.5111, 0.3135, 0.5111, 0.3008, 0.5234, 0.3037, 0.5072, 0.3008, 0.5234, 0.3037, 0.5072, 0.3135, 0.5111, 0.3008, 0.5234, 0.3037, 0.5072, 0.3135, 0.5111, 0.3008, 0.5234, 0.3037, 0.5072, 0.3135, 0.5111, 0.3135, 0.5111, 0.3008, 0.5234, 0.3037, 0.5072, 0.3135, 0.5111, 0.3008, 0.5234, 0.3037, 0.5072, 0.3135, 0.5111, 0.3008, 0.5234, 0.3037, 0.5072, 0.3008, 0.5234, 0.3037, 0.5072, 0.3135, 0.5111, 0.3008, 0.5234, 0.3037, 0.5072, 0.3135, 0.5111, 0.3008, 0.5234, 0.3037, 0.5072, 0.3135, 0.5111, 0.3135, 0.5111, 0.3008, 0.5234, 0.3037, 0.5072, 0.3008, 0.5234, 0.3037, 0.5072, 0.3135, 0.5111, 0.3135, 0.5111, 0.3008, 0.5234, 0.3037, 0.5072, 0.3008, 0.5234, 0.3037, 0.5072, 0.3135, 0.5111, 0.4522, 0.7634, 0.4645, 0.7142, 0.4932, 0.6814, 0.4522, 0.7634, 0.4932, 0.6814, 0.4932, 0.7634, 0.0944, 0.6211, 0.08203, 0.6198, 0.09049, 0.6107, 0.09049, 0.6107, 0.0944, 0.6211, 0.08203, 0.6198, 0.09375, 0.7617, 0.09375, 0.6953, 0.02734, 0.7109, 0.09375, 0.7617, 0.02734, 0.7109, 0.02734, 0.7617, 0.09049, 0.6107, 0.0944, 0.6211, 0.08203, 0.6198, 0.08203, 0.6198, 0.09049, 0.6107, 0.0944, 0.6211, 0.216, 0.7614, 0.09375, 0.6953, 0.09375, 0.7617, 0.216, 0.7614, 0.216, 0.6951, 0.09375, 0.6953, 0.2109, 0.6211, 0.2148, 0.6133, 0.09789, 0.6211, 0.09789, 0.6211, 0.2148, 0.6133, 0.09375, 0.6133, 0.09766, 0.7695, 0.09375, 0.7617, 0.03516, 0.7695, 0.09766, 0.7695, 0.09375, 0.7617, 0.03516, 0.7695, 0.08203, 0.6198, 0.09049, 0.6107, 0.0944, 0.6211, 0.0944, 0.6211, 0.08203, 0.6198, 0.09049, 0.6107, 0.08203, 0.6198, 0.09049, 0.6107, 0.0944, 0.6211, 0.08203, 0.6198, 0.09049, 0.6107, 0.0944, 0.6211, 0.4609, 0.7695, 0.4805, 0.7695, 0.4648, 0.8359, 0.4805, 0.7695, 0.5055, 0.8454, 0.4648, 0.8359, 0.6655, 0.8454, 0.5999, 0.7716, 0.6655, 0.7716, 0.6655, 0.8454, 0.5753, 0.8454, 0.5999, 0.7716, 0.8009, 0.7716, 0.8296, 0.8454, 0.7681, 0.8454, 0.6655, 0.7716, 0.7681, 0.8454, 0.6655, 0.8454, 0.6655, 0.7716, 0.8009, 0.7716, 0.7681, 0.8454, 0.9403, 0.7634, 0.9485, 0.6649, 0.9608, 0.7634, 0.9485, 0.6649, 0.969, 0.6649, 0.9608, 0.7634, 0.5208, 0.9568, 0.5254, 0.9531, 0.5268, 0.9582, 0.5208, 0.9568, 0.5254, 0.9531, 0.5268, 0.9582, 0.5254, 0.9531, 0.5268, 0.9582, 0.5208, 0.9568, 0.5208, 0.9568, 0.5254, 0.9531, 0.5268, 0.9582, 0.9403, 0.7716, 0.9321, 0.829, 0.9116, 0.7716, 0.9321, 0.829, 0.887, 0.8454, 0.9116, 0.7716, 0.4609, 0.7695, 0.4648, 0.8359, 0.4805, 0.7695, 0.4805, 0.7695, 0.4648, 0.8359, 0.5055, 0.8454, 0.6655, 0.8454, 0.6655, 0.7716, 0.5999, 0.7716, 0.6655, 0.8454, 0.5999, 0.7716, 0.5753, 0.8454, 0.8009, 0.7716, 0.7681, 0.8454, 0.8296, 0.8454, 0.6655, 0.7716, 0.6655, 0.8454, 0.7681, 0.8454, 0.6655, 0.7716, 0.7681, 0.8454, 0.8009, 0.7716, 0.9403, 0.7634, 0.9608, 0.7634, 0.9485, 0.6649, 0.9485, 0.6649, 0.9608, 0.7634, 0.969, 0.6649, 0.5208, 0.9568, 0.5254, 0.9531, 0.5268, 0.9582, 0.5208, 0.9568, 0.5254, 0.9531, 0.5268, 0.9582, 0.5268, 0.9582, 0.5208, 0.9568, 0.5254, 0.9531, 0.5208, 0.9568, 0.5254, 0.9531, 0.5268, 0.9582, 0.9403, 0.7716, 0.9116, 0.7716, 0.9321, 0.829, 0.9321, 0.829, 0.9116, 0.7716, 0.887, 0.8454, 0.8829, 0.8668, 0.887, 0.8454, 0.8337, 0.87, 0.8337, 0.87, 0.887, 0.8454, 0.8296, 0.8454, 0.887, 0.8454, 0.8829, 0.8668, 0.8337, 0.87, 0.887, 0.8454, 0.8337, 0.87, 0.8296, 0.8454, 0.8342, 0.5548, 0.832, 0.4102, 0.8839, 0.5465, 0.8839, 0.5465, 0.832, 0.4102, 0.8867, 0.3984, 0.832, 0.4102, 0.8342, 0.5548, 0.8839, 0.5465, 0.832, 0.4102, 0.8839, 0.5465, 0.8867, 0.3984, 0.7681, 0.8454, 0.7763, 0.87, 0.8296, 0.8454, 0.8296, 0.8454, 0.7763, 0.87, 0.8337, 0.87, 0.8296, 0.8454, 0.8337, 0.87, 0.7763, 0.87, 0.8296, 0.8454, 0.7763, 0.87, 0.7681, 0.8454, 0.832, 0.4102, 0.832, 0.2383, 0.8086, 0.2227, 0.832, 0.4102, 0.8086, 0.2227, 0.8093, 0.4222, 0.5208, 0.9568, 0.5254, 0.9531, 0.5268, 0.9582, 0.5254, 0.9531, 0.5268, 0.9582, 0.5208, 0.9568, 0.5268, 0.9582, 0.5208, 0.9568, 0.5254, 0.9531, 0.5268, 0.9582, 0.5208, 0.9568, 0.5254, 0.9531, 0.5035, 0.9026, 0.5035, 0.9523, 0.4538, 0.9026, 0.4538, 0.9026, 0.5035, 0.9523, 0.4538, 0.9606, 0.5035, 0.9523, 0.5035, 0.9026, 0.4538, 0.9026, 0.5035, 0.9523, 0.4538, 0.9026, 0.4538, 0.9606, 0.04688, 0.8359, 0.03906, 0.7695, 0.09766, 0.8438, 0.09766, 0.8438, 0.03906, 0.7695, 0.09766, 0.7695, 0.2109, 0.8438, 0.09766, 0.7695, 0.09766, 0.8438, 0.2109, 0.8438, 0.2109, 0.7695, 0.09766, 0.7695, 0.09766, 0.8438, 0.09766, 0.7695, 0.03906, 0.7695, 0.09766, 0.8438, 0.03906, 0.7695, 0.04688, 0.8359, 0.09766, 0.8438, 0.1016, 0.8672, 0.05078, 0.8594, 0.09766, 0.8438, 0.05078, 0.8594, 0.04297, 0.8438, 0.09766, 0.8438, 0.1016, 0.8672, 0.207, 0.8672, 0.09766, 0.8438, 0.207, 0.8672, 0.2109, 0.8438, 0.1016, 0.8672, 0.09766, 0.8438, 0.05078, 0.8594, 0.05078, 0.8594, 0.09766, 0.8438, 0.04297, 0.8438, 0.4677, 0.565, 0.4964, 0.5485, 0.4964, 0.5732, 0.4677, 0.565, 0.4964, 0.5485, 0.4554, 0.5403, 0.4964, 0.5485, 0.4964, 0.5732, 0.4677, 0.565, 0.4964, 0.5485, 0.4677, 0.565, 0.4554, 0.5403, 0.4961, 0.4297, 0.457, 0.4297, 0.4688, 0.5273, 0.4961, 0.4297, 0.4688, 0.5273, 0.4961, 0.5469, 0.457, 0.4297, 0.4961, 0.2188, 0.457, 0.2188, 0.457, 0.4297, 0.4961, 0.4297, 0.4961, 0.2188, 0.5305, 0.5758, 0.5675, 0.5512, 0.4977, 0.5512, 0.5305, 0.5758, 0.4977, 0.5758, 0.4977, 0.5512, 0.8909, 0.9782, 0.8868, 0.9618, 0.9136, 0.9044, 0.9136, 0.9044, 0.8868, 0.9618, 0.9073, 0.8962, 0.343, 0.7553, 0.343, 0.6558, 0.2684, 0.7553, 0.2684, 0.7553, 0.343, 0.6558, 0.2642, 0.6558, 0.8909, 0.9782, 0.8868, 0.9618, 0.9136, 0.9044, 0.8868, 0.9618, 0.9073, 0.8962, 0.9136, 0.9044, 0.343, 0.6558, 0.343, 0.7553, 0.2684, 0.7553, 0.343, 0.6558, 0.2684, 0.7553, 0.2642, 0.6558, 0.8286, 0.9782, 0.8327, 0.9618, 0.8819, 0.9618, 0.8286, 0.9782, 0.8819, 0.9618, 0.886, 0.9782, 0.4258, 0.6558, 0.343, 0.7553, 0.343, 0.6558, 0.4258, 0.6558, 0.4258, 0.7553, 0.343, 0.7553, 0.5675, 0.5512, 0.5305, 0.5758, 0.4977, 0.5512, 0.4977, 0.5512, 0.5305, 0.5758, 0.4977, 0.5758, 0.457, 0.4297, 0.4961, 0.4297, 0.4688, 0.5273, 0.4688, 0.5273, 0.4961, 0.4297, 0.4961, 0.5469, 0.375, 0.08594, 0.4336, 0.2188, 0.375, 0.2188, 0.375, 0.08594, 0.4336, 0.08594, 0.4336, 0.2188, 0.4336, 0.5703, 0.375, 0.4336, 0.4336, 0.4336, 0.4336, 0.5703, 0.375, 0.5703, 0.375, 0.4336, 0.4336, 0.4336, 0.375, 0.2188, 0.4336, 0.2188, 0.4336, 0.4336, 0.375, 0.4336, 0.375, 0.2188, 0.5753, 0.02901, 0.5958, 0.09464, 0.563, 0.03721, 0.5958, 0.09464, 0.563, 0.03721, 0.5753, 0.02901, 0.5117, 0.4414, 0.5312, 0.5547, 0.4961, 0.5469, 0.5117, 0.4414, 0.4961, 0.5469, 0.4961, 0.4297, 0.4961, 0.4297, 0.4961, 0.5469, 0.5117, 0.4414, 0.5117, 0.4414, 0.4961, 0.5469, 0.5312, 0.5547, 0.5117, 0.207, 0.4961, 0.2188, 0.4962, 0.4295, 0.5117, 0.207, 0.4961, 0.4297, 0.5117, 0.4414, 0.6675, 0.8711, 0.6675, 0.8458, 0.5748, 0.8458, 0.6655, 0.87, 0.5753, 0.8454, 0.5384, 0.87, 0.6655, 0.8454, 0.6655, 0.87, 0.7681, 0.8454, 0.7681, 0.8454, 0.6655, 0.87, 0.7763, 0.87, 0.6675, 0.8458, 0.6675, 0.8711, 0.5748, 0.8458, 0.5753, 0.8454, 0.6655, 0.87, 0.5384, 0.87, 0.6655, 0.87, 0.6655, 0.8454, 0.7681, 0.8454, 0.6655, 0.87, 0.7681, 0.8454, 0.7763, 0.87, 0.6655, 0.9603, 0.6655, 0.87, 0.5876, 0.9521, 0.5876, 0.9521, 0.6655, 0.87, 0.5384, 0.87, 0.6655, 0.87, 0.6655, 0.9603, 0.7393, 0.9521, 0.6655, 0.87, 0.7393, 0.9521, 0.7763, 0.87, 0.08203, 0.9688, 0.0786, 0.9761, 0.08984, 0.9766, 0.08203, 0.9688, 0.0786, 0.9761, 0.08984, 0.9766, 0.9526, 0.7716, 0.9403, 0.7716, 0.9321, 0.829, 0.9526, 0.7716, 0.9321, 0.829, 0.9444, 0.829, 0.9444, 0.829, 0.9321, 0.829, 0.9526, 0.7716, 0.9526, 0.7716, 0.9321, 0.829, 0.9403, 0.7716, 0.1094, 0.9531, 0.06863, 0.957, 0.1055, 0.875, 0.1055, 0.875, 0.06863, 0.957, 0.04688, 0.8672, 0.9321, 0.8536, 0.9321, 0.829, 0.9444, 0.829, 0.0786, 0.9761, 0.08984, 0.9766, 0.08203, 0.9688, 0.0786, 0.9761, 0.08984, 0.9766, 0.08203, 0.9688, 0.2031, 0.9531, 0.207, 0.875, 0.1094, 0.9531, 0.1094, 0.9531, 0.207, 0.875, 0.1055, 0.875, 0.04688, 0.8672, 0.06863, 0.957, 0.1055, 0.875, 0.1055, 0.875, 0.06863, 0.957, 0.1094, 0.9531, 0.6655, 0.87, 0.6655, 0.9603, 0.5876, 0.9521, 0.6655, 0.87, 0.5876, 0.9521, 0.5384, 0.87, 0.6655, 0.9603, 0.6655, 0.87, 0.7393, 0.9521, 0.7393, 0.9521, 0.6655, 0.87, 0.7763, 0.87, 0.08203, 0.9688, 0.0786, 0.9761, 0.08984, 0.9766, 0.08984, 0.9766, 0.08203, 0.9688, 0.0786, 0.9761, 0.08984, 0.9766, 0.08203, 0.9688, 0.0786, 0.9761, 0.0786, 0.9761, 0.08984, 0.9766, 0.08203, 0.9688, 0.08203, 0.9688, 0.0786, 0.9761, 0.08984, 0.9766, 0.08203, 0.9688, 0.0786, 0.9761, 0.08984, 0.9766, 0.9444, 0.829, 0.9321, 0.8536, 0.9321, 0.829, 0.5845, 0.5088, 0.576, 0.4245, 0.6519, 0.5172, 0.6519, 0.5172, 0.576, 0.4245, 0.6603, 0.4245, 0.576, 0.4245, 0.5845, 0.5088, 0.6519, 0.5172, 0.576, 0.4245, 0.6519, 0.5172, 0.6603, 0.4245, 0.576, 0.2391, 0.6603, 0.4245, 0.6603, 0.2391, 0.576, 0.2391, 0.576, 0.4245, 0.6603, 0.4245, 0.08203, 0.9688, 0.0786, 0.9761, 0.08984, 0.9766, 0.08203, 0.9688, 0.0786, 0.9761, 0.08984, 0.9766, 0.08203, 0.9688, 0.0786, 0.9761, 0.08984, 0.9766, 0.08203, 0.9688, 0.0786, 0.9761, 0.08984, 0.9766, 0.6519, 0.5172, 0.6603, 0.4245, 0.7151, 0.5172, 0.7151, 0.5172, 0.6603, 0.4245, 0.7277, 0.4245, 0.6603, 0.4245, 0.6519, 0.5172, 0.7151, 0.5172, 0.6603, 0.4245, 0.7151, 0.5172, 0.7277, 0.4245, 0.6603, 0.2391, 0.7277, 0.4245, 0.7277, 0.2391, 0.6603, 0.2391, 0.6603, 0.4245, 0.7277, 0.4245, 0.09375, 0.5898, 0.08984, 0.5469, 0.2109, 0.5898, 0.2109, 0.5898, 0.08984, 0.5469, 0.2148, 0.5469, 0.8829, 0.8668, 0.887, 0.8454, 0.9321, 0.8536, 0.9321, 0.8536, 0.887, 0.8454, 0.9321, 0.829, 0.8839, 0.5465, 0.8867, 0.3984, 0.9336, 0.5299, 0.8867, 0.3984, 0.9531, 0.3984, 0.9336, 0.5299, 0.9336, 0.5299, 0.9543, 0.3974, 0.9461, 0.5216, 0.9531, 0.3984, 0.9648, 0.3984, 0.9461, 0.5216, 0.285, 0.8216, 0.3471, 0.8216, 0.2767, 0.7636, 0.3471, 0.8216, 0.3471, 0.7636, 0.2767, 0.7636, 0.4375, 0.8711, 0.3438, 0.9453, 0.3438, 0.8711, 0.4375, 0.8711, 0.4375, 0.9453, 0.3438, 0.9453, 0.8839, 0.5465, 0.9336, 0.5299, 0.8867, 0.3984, 0.8867, 0.3984, 0.9336, 0.5299, 0.9531, 0.3984, 0.8867, 0.25, 0.9531, 0.3984, 0.9531, 0.25, 0.8867, 0.25, 0.8867, 0.3984, 0.9531, 0.3984, 0.9336, 0.5299, 0.9461, 0.5216, 0.9543, 0.3974, 0.9531, 0.3984, 0.9461, 0.5216, 0.9648, 0.3984, 0.9648, 0.3984, 0.9531, 0.25, 0.9531, 0.3984, 0.9648, 0.3984, 0.9648, 0.25, 0.9531, 0.25, 0.285, 0.8216, 0.2767, 0.7636, 0.3471, 0.8216, 0.3471, 0.8216, 0.2767, 0.7636, 0.3471, 0.7636, 0.4217, 0.7636, 0.3471, 0.8216, 0.3471, 0.7636, 0.4217, 0.7636, 0.4217, 0.8216, 0.3471, 0.8216])
me_body_prm0_material_1.materials.append(mat_material_1)
me_body_prm0_material_1.use_remesh_preserve_volume = False
me_body_prm0_material_1.use_remesh_preserve_attributes = False
me_body_prm0_material_1.use_mirror_vertex_groups = False
me_body_prm0_material_1.update()

# ---- objects
ob_body_prm0_material_1 = bpy.data.objects.new('body.prm0_Material#1', me_body_prm0_material_1)
ob_lamp = bpy.data.objects.new('Lamp', light_spot)
ob_camera = bpy.data.objects.new('Camera', cam_camera)

# ---- transforms, parenting, visibility, modifiers, constraints
ob_body_prm0_material_1.location = (0.0, 0.0, 0.0)
ob_body_prm0_material_1.lock_rotations_4d = False
ob_body_prm0_material_1.empty_display_type = 'ARROWS'
ob_body_prm0_material_1.lineart.crease_threshold = 0.0
ob_lamp.location = (4.076, 1.005, 5.904)
ob_lamp.rotation_euler = (0.6503, 0.05522, 1.866)
ob_lamp.lock_rotations_4d = False
ob_lamp.empty_display_type = 'ARROWS'
ob_lamp.color = (0.0, 0.0, 0.0, 0.0)
ob_lamp.lineart.crease_threshold = 0.0
ob_camera.location = (7.481, -6.508, 5.344)
ob_camera.rotation_euler = (1.109, 0.01082, 0.8149)
ob_camera.lock_rotations_4d = False
ob_camera.empty_display_type = 'ARROWS'
ob_camera.color = (0.0, 0.0, 0.0, 0.0)
ob_camera.display_type = 'WIRE'
ob_camera.lineart.crease_threshold = 0.0

# ---- collection membership
col_collection_1.objects.link(ob_body_prm0_material_1)
col_collection_1.objects.link(ob_lamp)
col_collection_1.objects.link(ob_camera)

# ---- scene / render settings (as saved in the file)
scene.camera = ob_camera
scene.frame_start = 1; scene.frame_end = 250; scene.frame_set(1)
scene.render.engine = 'BLENDER_EEVEE_NEXT'
scene.render.image_settings.file_format = 'JPEG'
scene.render.image_settings.color_mode = 'RGB'
scene.render.image_settings.compression = 90
scene.render.resolution_x = 800
scene.render.resolution_y = 600
scene.render.pixel_aspect_x = 100.0
scene.render.pixel_aspect_y = 100.0
scene.render.fps = 25
scene.render.dither_intensity = 0.0
scene.render.use_compositing = False
scene.render.use_sequencer = False
scene.render.bake_margin = 2
scene.render.bake_bias = 0.0
scene.render.use_stamp_time = False
scene.render.use_stamp_date = False
scene.render.use_stamp_frame = False
scene.render.use_stamp_camera = False
scene.render.use_stamp_scene = False
scene.render.use_stamp_filename = False
scene.render.use_stamp_render_time = False
scene.render.stamp_font_size = 0
scene.cycles.use_denoising = False
scene.cycles.samples = 10
scene.cycles.sampling_pattern = 'TABULATED_SOBOL'
scene.cycles.light_sampling_threshold = 0.0
scene.cycles.use_adaptive_sampling = False
scene.cycles.use_light_tree = False
scene.cycles.blur_glossy = 0.0
scene.cycles.volume_bounces = 1
scene.cycles.pixel_filter_type = 'GAUSSIAN'
scene.cycles.sample_clamp_indirect = 0.0
scene.view_settings.view_transform = 'Raw'
bpy.context.view_layer.update()
